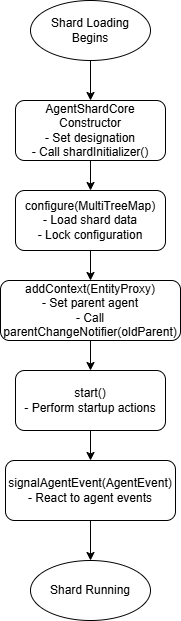

The diagram above was exported from draw.io. Its source (the exported page's mxGraphModel, read from the mxfile embedded in the PNG):
<mxGraphModel dx="1295" dy="880" grid="1" gridSize="10" guides="1" tooltips="1" connect="1" arrows="1" fold="1" page="1" pageScale="1" pageWidth="827" pageHeight="1169" math="0" shadow="0">
  <root>
    <mxCell id="0" />
    <mxCell id="1" parent="0" />
    <mxCell id="p42fDix0-6NvnzQYhm4G-14" parent="1" style="ellipse;whiteSpace=wrap;html=1;" value="Shard Loading Begins" vertex="1">
      <mxGeometry height="60" width="120" x="225" y="290" as="geometry" />
    </mxCell>
    <mxCell id="p42fDix0-6NvnzQYhm4G-15" parent="1" style="rounded=1;whiteSpace=wrap;html=1;" value="AgentShardCore Constructor&lt;br&gt;- Set designation&lt;br&gt;- Call shardInitializer()" vertex="1">
      <mxGeometry height="60" width="150" x="210" y="390" as="geometry" />
    </mxCell>
    <mxCell id="p42fDix0-6NvnzQYhm4G-16" parent="1" style="rounded=1;whiteSpace=wrap;html=1;" value="configure(MultiTreeMap)&lt;br&gt;- Load shard data&lt;br&gt;- Lock configuration" vertex="1">
      <mxGeometry height="60" width="150" x="210" y="480" as="geometry" />
    </mxCell>
    <mxCell id="p42fDix0-6NvnzQYhm4G-17" parent="1" style="rounded=1;whiteSpace=wrap;html=1;" value="addContext(EntityProxy&lt;Agent&gt;)&lt;br&gt;- Set parent agent&lt;br&gt;- Call parentChangeNotifier(oldParent)" vertex="1">
      <mxGeometry height="60" width="180" x="195" y="570" as="geometry" />
    </mxCell>
    <mxCell id="p42fDix0-6NvnzQYhm4G-18" parent="1" style="rounded=1;whiteSpace=wrap;html=1;" value="start()&lt;br&gt;- Perform startup actions" vertex="1">
      <mxGeometry height="60" width="150" x="210" y="660" as="geometry" />
    </mxCell>
    <mxCell id="p42fDix0-6NvnzQYhm4G-19" parent="1" style="rounded=1;whiteSpace=wrap;html=1;" value="signalAgentEvent(AgentEvent)&lt;br&gt;- React to agent events" vertex="1">
      <mxGeometry height="60" width="170" x="200" y="750" as="geometry" />
    </mxCell>
    <mxCell id="p42fDix0-6NvnzQYhm4G-20" parent="1" style="ellipse;whiteSpace=wrap;html=1;" value="Shard Running" vertex="1">
      <mxGeometry height="60" width="120" x="225" y="850" as="geometry" />
    </mxCell>
    <mxCell id="p42fDix0-6NvnzQYhm4G-21" edge="1" parent="1" source="p42fDix0-6NvnzQYhm4G-14" style="edgeStyle=orthogonalEdgeStyle;rounded=0;orthogonalLoop=1;jettySize=auto;html=1;" target="p42fDix0-6NvnzQYhm4G-15">
      <mxGeometry relative="1" as="geometry" />
    </mxCell>
    <mxCell id="p42fDix0-6NvnzQYhm4G-22" edge="1" parent="1" source="p42fDix0-6NvnzQYhm4G-15" style="edgeStyle=orthogonalEdgeStyle;rounded=0;orthogonalLoop=1;jettySize=auto;html=1;" target="p42fDix0-6NvnzQYhm4G-16">
      <mxGeometry relative="1" as="geometry" />
    </mxCell>
    <mxCell id="p42fDix0-6NvnzQYhm4G-23" edge="1" parent="1" source="p42fDix0-6NvnzQYhm4G-16" style="edgeStyle=orthogonalEdgeStyle;rounded=0;orthogonalLoop=1;jettySize=auto;html=1;" target="p42fDix0-6NvnzQYhm4G-17">
      <mxGeometry relative="1" as="geometry" />
    </mxCell>
    <mxCell id="p42fDix0-6NvnzQYhm4G-24" edge="1" parent="1" source="p42fDix0-6NvnzQYhm4G-17" style="edgeStyle=orthogonalEdgeStyle;rounded=0;orthogonalLoop=1;jettySize=auto;html=1;" target="p42fDix0-6NvnzQYhm4G-18">
      <mxGeometry relative="1" as="geometry" />
    </mxCell>
    <mxCell id="p42fDix0-6NvnzQYhm4G-25" edge="1" parent="1" source="p42fDix0-6NvnzQYhm4G-18" style="edgeStyle=orthogonalEdgeStyle;rounded=0;orthogonalLoop=1;jettySize=auto;html=1;" target="p42fDix0-6NvnzQYhm4G-19">
      <mxGeometry relative="1" as="geometry" />
    </mxCell>
    <mxCell id="p42fDix0-6NvnzQYhm4G-26" edge="1" parent="1" source="p42fDix0-6NvnzQYhm4G-19" style="edgeStyle=orthogonalEdgeStyle;rounded=0;orthogonalLoop=1;jettySize=auto;html=1;" target="p42fDix0-6NvnzQYhm4G-20">
      <mxGeometry relative="1" as="geometry" />
    </mxCell>
  </root>
</mxGraphModel>